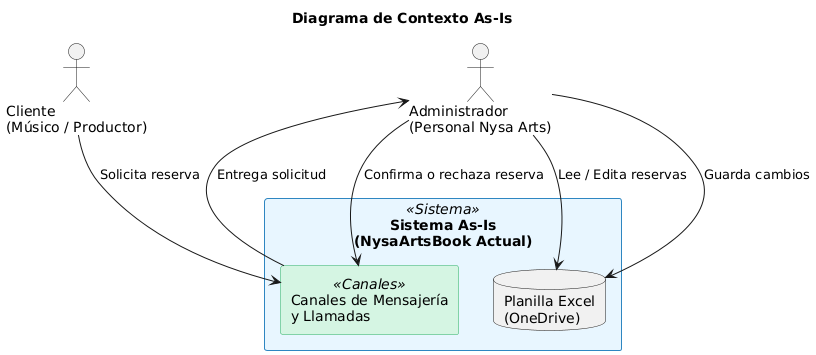

The diagram above was rendered by PlantUML. Its source (embedded in the PNG):
@startuml
'-----------------------------------------------
' Diagrama de Contexto Simplificado As-Is
'-----------------------------------------------
title Diagrama de Contexto As-Is
skinparam rectangle {
  BackgroundColor<<Sistema>> #E8F6FF
  BorderColor<<Sistema>> #2E86C1
  BackgroundColor<<Canales>> #D5F5E3
  BorderColor<<Canales>> #27AE60
}

actor "Cliente\n(Músico / Productor)" as Cliente
actor "Administrador\n(Personal Nysa Arts)" as Admin

rectangle "Sistema As-Is\n(NysaArtsBook Actual)" <<Sistema>> {
  rectangle "Canales de Mensajería\ny Llamadas" <<Canales>> as Canales
  database "Planilla Excel\n(OneDrive)" as Excel
}

' Relaciones simplificadas
Cliente     --> Canales    : Solicita reserva
Canales     --> Admin      : Entrega solicitud
Admin       --> Excel      : Lee / Edita reservas
Excel       <-- Admin      : Guarda cambios
Admin       --> Canales    : Confirma o rechaza reserva
@enduml